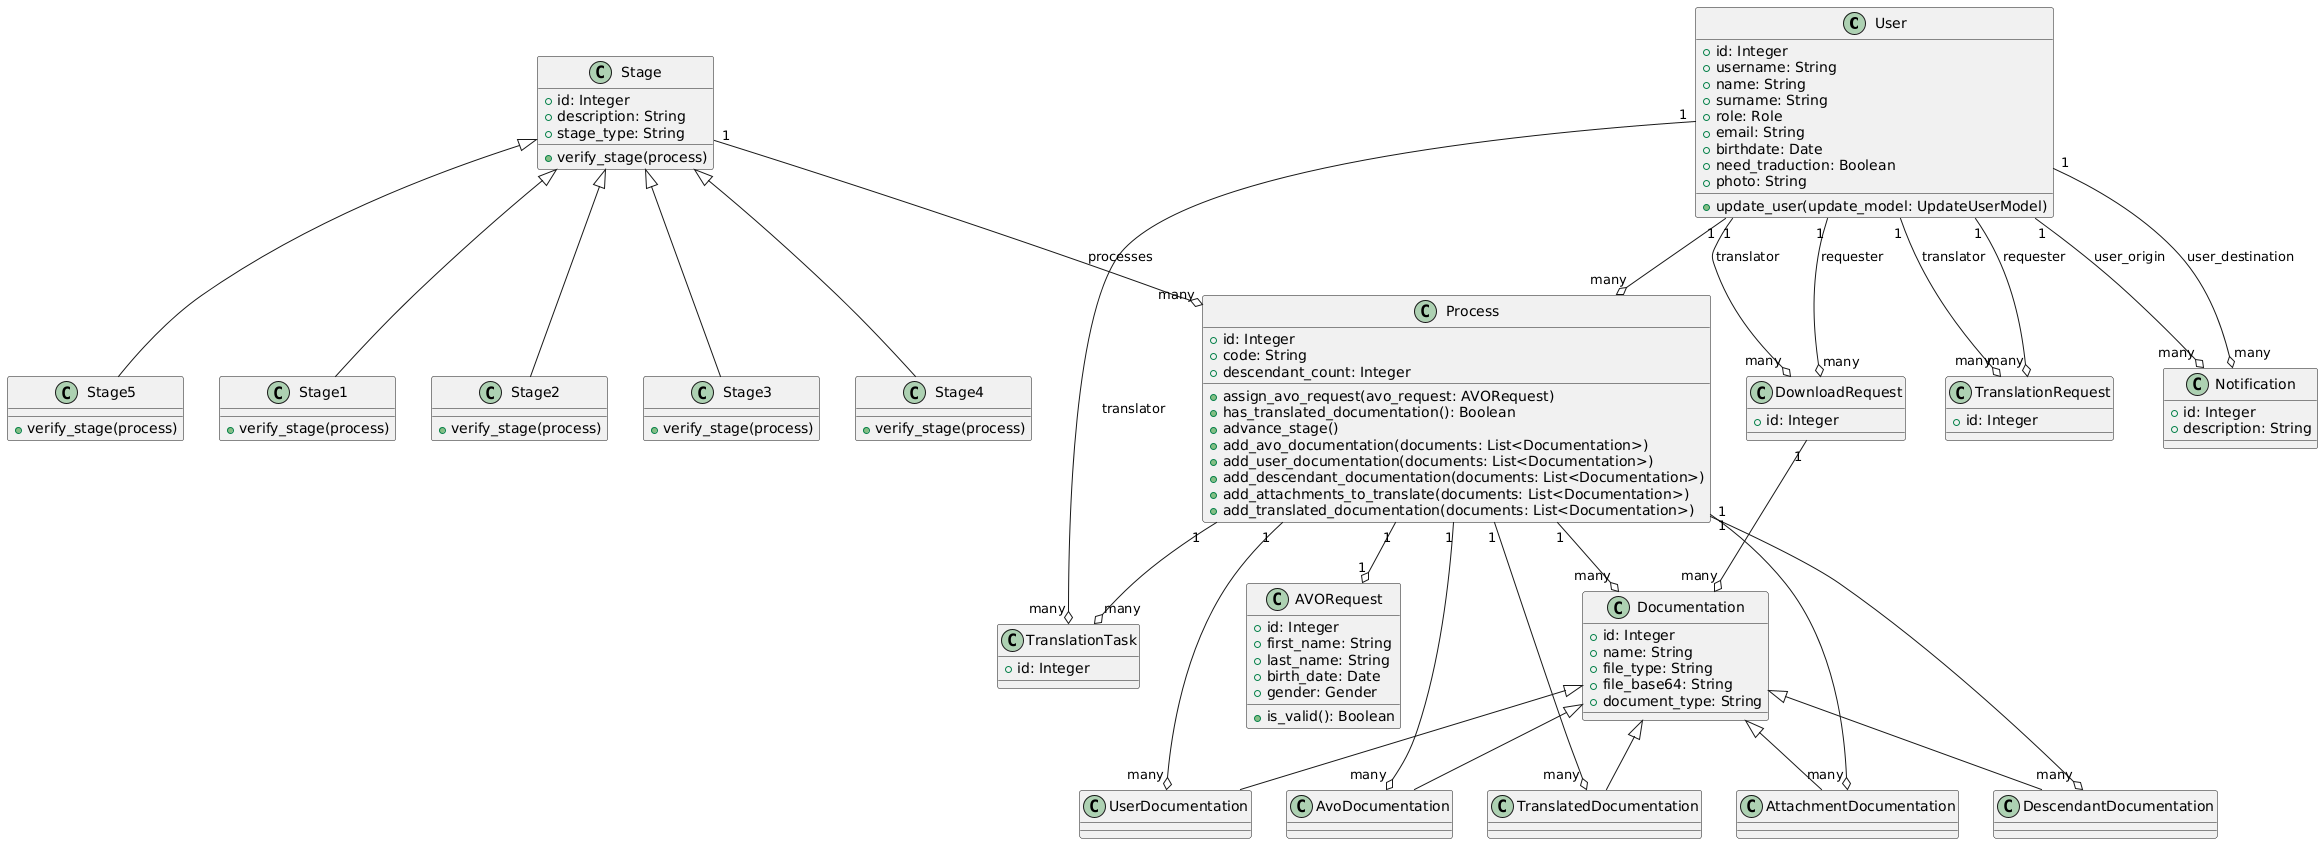

The diagram above was rendered by PlantUML. Its source (embedded in the PNG):
@startuml
class User {
    +id: Integer
    +username: String
    +name: String
    +surname: String
    +role: Role
    +email: String
    +birthdate: Date
    +need_traduction: Boolean
    +photo: String
    +update_user(update_model: UpdateUserModel)
}

class Process {
    +id: Integer
    +code: String
    +descendant_count: Integer
    +assign_avo_request(avo_request: AVORequest)
    +has_translated_documentation(): Boolean
    +advance_stage()
    +add_avo_documentation(documents: List<Documentation>)
    +add_user_documentation(documents: List<Documentation>)
    +add_descendant_documentation(documents: List<Documentation>)
    +add_attachments_to_translate(documents: List<Documentation>)
    +add_translated_documentation(documents: List<Documentation>)
}

class TranslationTask {
    +id: Integer
}

class TranslationRequest {
    +id: Integer
}

class Stage {
    +id: Integer
    +description: String
    +stage_type: String
    +verify_stage(process)
}

class Stage1 {
    +verify_stage(process)
}

class Stage2 {
    +verify_stage(process)
}

class Stage3 {
    +verify_stage(process)
}

class Stage4 {
    +verify_stage(process)
}

class Stage5 {
    +verify_stage(process)
}

class Notification {
    +id: Integer
    +description: String
}

class DownloadRequest {
    +id: Integer
}

class Documentation {
    +id: Integer
    +name: String
    +file_type: String
    +file_base64: String
    +document_type: String
}

class AvoDocumentation {}
class UserDocumentation {}
class DescendantDocumentation {}
class TranslatedDocumentation {}
class AttachmentDocumentation {}

class AVORequest {
    +id: Integer
    +first_name: String
    +last_name: String
    +birth_date: Date
    +gender: Gender
    +is_valid(): Boolean
}

User "1" --o "many" Process
User "1" --o "many" TranslationTask : translator
User "1" --o "many" TranslationRequest : requester
User "1" --o "many" TranslationRequest : translator
User "1" --o "many" Notification : user_origin
User "1" --o "many" Notification : user_destination
User "1" --o "many" DownloadRequest : translator
User "1" --o "many" DownloadRequest : requester

Process "1" --o "many" TranslationTask
Process "1" --o "many" Documentation
Process "1" --o "many" AvoDocumentation
Process "1" --o "many" UserDocumentation
Process "1" --o "many" DescendantDocumentation
Process "1" --o "many" TranslatedDocumentation
Process "1" --o "many" AttachmentDocumentation
Process "1" --o "1" AVORequest

Stage "1" --o "many" Process : processes

Stage <|-- Stage1
Stage <|-- Stage2
Stage <|-- Stage3
Stage <|-- Stage4
Stage <|-- Stage5

Documentation <|-- AvoDocumentation
Documentation <|-- UserDocumentation
Documentation <|-- DescendantDocumentation
Documentation <|-- TranslatedDocumentation
Documentation <|-- AttachmentDocumentation

DownloadRequest "1" --o "many" Documentation
@enduml